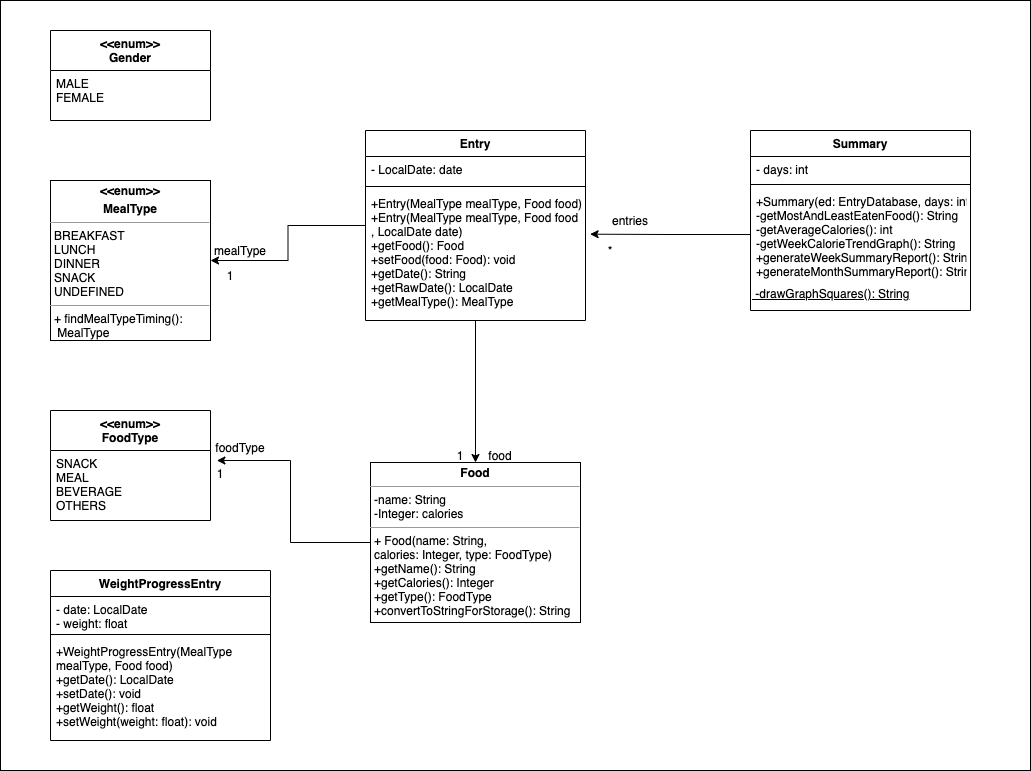

The diagram above was exported from draw.io. Its source (the exported page's mxGraphModel, read from the mxfile embedded in the PNG):
<mxGraphModel dx="1577" dy="1043" grid="1" gridSize="10" guides="1" tooltips="1" connect="1" arrows="1" fold="1" page="1" pageScale="1.5" pageWidth="1169" pageHeight="826" background="none" math="0" shadow="0">
  <root>
    <mxCell id="0" style=";html=1;" />
    <mxCell id="1" style=";html=1;" parent="0" />
    <mxCell id="kWdqopF7q87opr0PPB8Q-48" value="" style="rounded=0;whiteSpace=wrap;html=1;fontSize=12;align=left;verticalAlign=top;" vertex="1" parent="1">
      <mxGeometry x="200" y="200" width="1030" height="770" as="geometry" />
    </mxCell>
    <mxCell id="kWdqopF7q87opr0PPB8Q-3" value="&lt;&lt;enum&gt;&gt;&#10;Gender" style="swimlane;fontStyle=1;align=center;verticalAlign=top;childLayout=stackLayout;horizontal=1;startSize=40;horizontalStack=0;resizeParent=1;resizeParentMax=0;resizeLast=0;collapsible=1;marginBottom=0;" vertex="1" parent="1">
      <mxGeometry x="250" y="230" width="160" height="90" as="geometry" />
    </mxCell>
    <mxCell id="kWdqopF7q87opr0PPB8Q-4" value="MALE&#10;FEMALE" style="text;strokeColor=none;fillColor=none;align=left;verticalAlign=top;spacingLeft=4;spacingRight=4;overflow=hidden;rotatable=0;points=[[0,0.5],[1,0.5]];portConstraint=eastwest;" vertex="1" parent="kWdqopF7q87opr0PPB8Q-3">
      <mxGeometry y="40" width="160" height="50" as="geometry" />
    </mxCell>
    <mxCell id="kWdqopF7q87opr0PPB8Q-10" value="&lt;p style=&quot;margin: 0px ; margin-top: 4px ; text-align: center&quot;&gt;&lt;b&gt;&amp;lt;&amp;lt;enum&amp;gt;&amp;gt;&lt;/b&gt;&lt;/p&gt;&lt;p style=&quot;margin: 0px ; margin-top: 4px ; text-align: center&quot;&gt;&lt;b&gt;MealType&lt;/b&gt;&lt;/p&gt;&lt;hr size=&quot;1&quot;&gt;&lt;p style=&quot;margin: 0px ; margin-left: 4px&quot;&gt;BREAKFAST&lt;/p&gt;&lt;p style=&quot;margin: 0px ; margin-left: 4px&quot;&gt;LUNCH&lt;/p&gt;&lt;p style=&quot;margin: 0px ; margin-left: 4px&quot;&gt;DINNER&lt;/p&gt;&lt;p style=&quot;margin: 0px ; margin-left: 4px&quot;&gt;SNACK&lt;/p&gt;&lt;p style=&quot;margin: 0px ; margin-left: 4px&quot;&gt;UNDEFINED&lt;/p&gt;&lt;hr size=&quot;1&quot;&gt;&lt;p style=&quot;margin: 0px ; margin-left: 4px&quot;&gt;+ findMealTypeTiming():&lt;/p&gt;&lt;p style=&quot;margin: 0px ; margin-left: 4px&quot;&gt;&amp;nbsp;MealType&lt;/p&gt;" style="verticalAlign=top;align=left;overflow=fill;fontSize=12;fontFamily=Helvetica;html=1;" vertex="1" parent="1">
      <mxGeometry x="250" y="380" width="160" height="160" as="geometry" />
    </mxCell>
    <mxCell id="kWdqopF7q87opr0PPB8Q-15" style="edgeStyle=orthogonalEdgeStyle;rounded=0;orthogonalLoop=1;jettySize=auto;html=1;entryX=1.04;entryY=0.143;entryDx=0;entryDy=0;entryPerimeter=0;" edge="1" parent="1" source="kWdqopF7q87opr0PPB8Q-11" target="kWdqopF7q87opr0PPB8Q-14">
      <mxGeometry relative="1" as="geometry" />
    </mxCell>
    <mxCell id="kWdqopF7q87opr0PPB8Q-11" value="&lt;p style=&quot;margin: 0px ; margin-top: 4px ; text-align: center&quot;&gt;&lt;b&gt;Food&lt;/b&gt;&lt;/p&gt;&lt;hr size=&quot;1&quot;&gt;&lt;p style=&quot;margin: 0px ; margin-left: 4px&quot;&gt;-name: String&lt;/p&gt;&lt;p style=&quot;margin: 0px ; margin-left: 4px&quot;&gt;-Integer: calories&lt;/p&gt;&lt;hr size=&quot;1&quot;&gt;&lt;p style=&quot;margin: 0px ; margin-left: 4px&quot;&gt;+ Food(name: String,&amp;nbsp;&lt;/p&gt;&lt;p style=&quot;margin: 0px ; margin-left: 4px&quot;&gt;calories: Integer, type: FoodType)&lt;/p&gt;&lt;p style=&quot;margin: 0px ; margin-left: 4px&quot;&gt;+getName(): String&lt;/p&gt;&lt;p style=&quot;margin: 0px ; margin-left: 4px&quot;&gt;+getCalories(): Integer&lt;/p&gt;&lt;p style=&quot;margin: 0px ; margin-left: 4px&quot;&gt;+getType(): FoodType&lt;/p&gt;&lt;p style=&quot;margin: 0px ; margin-left: 4px&quot;&gt;+convertToStringForStorage(): String&lt;/p&gt;" style="verticalAlign=top;align=left;overflow=fill;fontSize=12;fontFamily=Helvetica;html=1;" vertex="1" parent="1">
      <mxGeometry x="570" y="662" width="210" height="160" as="geometry" />
    </mxCell>
    <mxCell id="kWdqopF7q87opr0PPB8Q-13" value="&lt;&lt;enum&gt;&gt;&#10;FoodType" style="swimlane;fontStyle=1;align=center;verticalAlign=top;childLayout=stackLayout;horizontal=1;startSize=40;horizontalStack=0;resizeParent=1;resizeParentMax=0;resizeLast=0;collapsible=1;marginBottom=0;" vertex="1" parent="1">
      <mxGeometry x="250" y="610" width="160" height="110" as="geometry" />
    </mxCell>
    <mxCell id="kWdqopF7q87opr0PPB8Q-14" value="SNACK&#10;MEAL&#10;BEVERAGE&#10;OTHERS" style="text;strokeColor=none;fillColor=none;align=left;verticalAlign=top;spacingLeft=4;spacingRight=4;overflow=hidden;rotatable=0;points=[[0,0.5],[1,0.5]];portConstraint=eastwest;" vertex="1" parent="kWdqopF7q87opr0PPB8Q-13">
      <mxGeometry y="40" width="160" height="70" as="geometry" />
    </mxCell>
    <mxCell id="kWdqopF7q87opr0PPB8Q-16" value="foodType" style="text;html=1;strokeColor=none;fillColor=none;align=center;verticalAlign=middle;whiteSpace=wrap;rounded=0;" vertex="1" parent="1">
      <mxGeometry x="410" y="632" width="60" height="30" as="geometry" />
    </mxCell>
    <mxCell id="kWdqopF7q87opr0PPB8Q-17" value="1" style="text;html=1;strokeColor=none;fillColor=none;align=center;verticalAlign=middle;whiteSpace=wrap;rounded=0;" vertex="1" parent="1">
      <mxGeometry x="390" y="658" width="60" height="30" as="geometry" />
    </mxCell>
    <mxCell id="kWdqopF7q87opr0PPB8Q-36" style="edgeStyle=orthogonalEdgeStyle;rounded=0;orthogonalLoop=1;jettySize=auto;html=1;entryX=0.5;entryY=0;entryDx=0;entryDy=0;" edge="1" parent="1" source="kWdqopF7q87opr0PPB8Q-18" target="kWdqopF7q87opr0PPB8Q-11">
      <mxGeometry relative="1" as="geometry" />
    </mxCell>
    <mxCell id="kWdqopF7q87opr0PPB8Q-37" style="edgeStyle=orthogonalEdgeStyle;rounded=0;orthogonalLoop=1;jettySize=auto;html=1;" edge="1" parent="1" source="kWdqopF7q87opr0PPB8Q-18" target="kWdqopF7q87opr0PPB8Q-10">
      <mxGeometry relative="1" as="geometry" />
    </mxCell>
    <mxCell id="kWdqopF7q87opr0PPB8Q-18" value="Entry" style="swimlane;fontStyle=1;align=center;verticalAlign=top;childLayout=stackLayout;horizontal=1;startSize=26;horizontalStack=0;resizeParent=1;resizeParentMax=0;resizeLast=0;collapsible=1;marginBottom=0;" vertex="1" parent="1">
      <mxGeometry x="565" y="330" width="220" height="190" as="geometry" />
    </mxCell>
    <mxCell id="kWdqopF7q87opr0PPB8Q-19" value="- LocalDate: date" style="text;strokeColor=none;fillColor=none;align=left;verticalAlign=top;spacingLeft=4;spacingRight=4;overflow=hidden;rotatable=0;points=[[0,0.5],[1,0.5]];portConstraint=eastwest;" vertex="1" parent="kWdqopF7q87opr0PPB8Q-18">
      <mxGeometry y="26" width="220" height="26" as="geometry" />
    </mxCell>
    <mxCell id="kWdqopF7q87opr0PPB8Q-20" value="" style="line;strokeWidth=1;fillColor=none;align=left;verticalAlign=middle;spacingTop=-1;spacingLeft=3;spacingRight=3;rotatable=0;labelPosition=right;points=[];portConstraint=eastwest;" vertex="1" parent="kWdqopF7q87opr0PPB8Q-18">
      <mxGeometry y="52" width="220" height="8" as="geometry" />
    </mxCell>
    <mxCell id="kWdqopF7q87opr0PPB8Q-21" value="+Entry(MealType mealType, Food food)&#10;+Entry(MealType mealType, Food food&#10;, LocalDate date)&#10;+getFood(): Food&#10;+setFood(food: Food): void&#10;+getDate(): String&#10;+getRawDate(): LocalDate&#10;+getMealType(): MealType&#10;" style="text;strokeColor=none;fillColor=none;align=left;verticalAlign=top;spacingLeft=4;spacingRight=4;overflow=hidden;rotatable=0;points=[[0,0.5],[1,0.5]];portConstraint=eastwest;" vertex="1" parent="kWdqopF7q87opr0PPB8Q-18">
      <mxGeometry y="60" width="220" height="130" as="geometry" />
    </mxCell>
    <mxCell id="kWdqopF7q87opr0PPB8Q-27" value="food" style="text;html=1;strokeColor=none;fillColor=none;align=center;verticalAlign=middle;whiteSpace=wrap;rounded=0;" vertex="1" parent="1">
      <mxGeometry x="670" y="640" width="60" height="30" as="geometry" />
    </mxCell>
    <mxCell id="kWdqopF7q87opr0PPB8Q-28" value="1" style="text;html=1;strokeColor=none;fillColor=none;align=center;verticalAlign=middle;whiteSpace=wrap;rounded=0;" vertex="1" parent="1">
      <mxGeometry x="630" y="640" width="60" height="30" as="geometry" />
    </mxCell>
    <mxCell id="kWdqopF7q87opr0PPB8Q-30" value="WeightProgressEntry" style="swimlane;fontStyle=1;align=center;verticalAlign=top;childLayout=stackLayout;horizontal=1;startSize=26;horizontalStack=0;resizeParent=1;resizeParentMax=0;resizeLast=0;collapsible=1;marginBottom=0;" vertex="1" parent="1">
      <mxGeometry x="250" y="770" width="220" height="170" as="geometry" />
    </mxCell>
    <mxCell id="kWdqopF7q87opr0PPB8Q-31" value="- date: LocalDate&#10;- weight: float&#10;" style="text;strokeColor=none;fillColor=none;align=left;verticalAlign=top;spacingLeft=4;spacingRight=4;overflow=hidden;rotatable=0;points=[[0,0.5],[1,0.5]];portConstraint=eastwest;" vertex="1" parent="kWdqopF7q87opr0PPB8Q-30">
      <mxGeometry y="26" width="220" height="34" as="geometry" />
    </mxCell>
    <mxCell id="kWdqopF7q87opr0PPB8Q-32" value="" style="line;strokeWidth=1;fillColor=none;align=left;verticalAlign=middle;spacingTop=-1;spacingLeft=3;spacingRight=3;rotatable=0;labelPosition=right;points=[];portConstraint=eastwest;" vertex="1" parent="kWdqopF7q87opr0PPB8Q-30">
      <mxGeometry y="60" width="220" height="8" as="geometry" />
    </mxCell>
    <mxCell id="kWdqopF7q87opr0PPB8Q-33" value="+WeightProgressEntry(MealType &#10;mealType, Food food)&#10;+getDate(): LocalDate&#10;+setDate(): void&#10;+getWeight(): float&#10;+setWeight(weight: float): void&#10;" style="text;strokeColor=none;fillColor=none;align=left;verticalAlign=top;spacingLeft=4;spacingRight=4;overflow=hidden;rotatable=0;points=[[0,0.5],[1,0.5]];portConstraint=eastwest;" vertex="1" parent="kWdqopF7q87opr0PPB8Q-30">
      <mxGeometry y="68" width="220" height="102" as="geometry" />
    </mxCell>
    <mxCell id="kWdqopF7q87opr0PPB8Q-38" value="mealType" style="text;html=1;strokeColor=none;fillColor=none;align=center;verticalAlign=middle;whiteSpace=wrap;rounded=0;" vertex="1" parent="1">
      <mxGeometry x="410" y="435" width="60" height="30" as="geometry" />
    </mxCell>
    <mxCell id="kWdqopF7q87opr0PPB8Q-39" value="1" style="text;html=1;strokeColor=none;fillColor=none;align=center;verticalAlign=middle;whiteSpace=wrap;rounded=0;" vertex="1" parent="1">
      <mxGeometry x="400" y="460" width="60" height="30" as="geometry" />
    </mxCell>
    <mxCell id="kWdqopF7q87opr0PPB8Q-40" value="Summary" style="swimlane;fontStyle=1;align=center;verticalAlign=top;childLayout=stackLayout;horizontal=1;startSize=26;horizontalStack=0;resizeParent=1;resizeParentMax=0;resizeLast=0;collapsible=1;marginBottom=0;" vertex="1" parent="1">
      <mxGeometry x="950" y="330" width="220" height="180" as="geometry" />
    </mxCell>
    <mxCell id="kWdqopF7q87opr0PPB8Q-41" value="- days: int&#10;" style="text;strokeColor=none;fillColor=none;align=left;verticalAlign=top;spacingLeft=4;spacingRight=4;overflow=hidden;rotatable=0;points=[[0,0.5],[1,0.5]];portConstraint=eastwest;" vertex="1" parent="kWdqopF7q87opr0PPB8Q-40">
      <mxGeometry y="26" width="220" height="24" as="geometry" />
    </mxCell>
    <mxCell id="kWdqopF7q87opr0PPB8Q-42" value="" style="line;strokeWidth=1;fillColor=none;align=left;verticalAlign=middle;spacingTop=-1;spacingLeft=3;spacingRight=3;rotatable=0;labelPosition=right;points=[];portConstraint=eastwest;" vertex="1" parent="kWdqopF7q87opr0PPB8Q-40">
      <mxGeometry y="50" width="220" height="8" as="geometry" />
    </mxCell>
    <mxCell id="kWdqopF7q87opr0PPB8Q-43" value="+Summary(ed: EntryDatabase, days: int)&#10;-getMostAndLeastEatenFood(): String&#10;-getAverageCalories(): int&#10;-getWeekCalorieTrendGraph(): String&#10;+generateWeekSummaryReport(): String&#10;+generateMonthSummaryReport(): String" style="text;strokeColor=none;fillColor=none;align=left;verticalAlign=top;spacingLeft=4;spacingRight=4;overflow=hidden;rotatable=0;points=[[0,0.5],[1,0.5]];portConstraint=eastwest;" vertex="1" parent="kWdqopF7q87opr0PPB8Q-40">
      <mxGeometry y="58" width="220" height="92" as="geometry" />
    </mxCell>
    <mxCell id="kWdqopF7q87opr0PPB8Q-44" value="&lt;span style=&quot;font-size: 12px&quot;&gt;&lt;u style=&quot;font-size: 12px&quot;&gt;&amp;nbsp;-drawGraphSquares(): String&lt;/u&gt;&lt;/span&gt;" style="text;html=1;strokeColor=none;fillColor=none;align=left;verticalAlign=top;whiteSpace=wrap;rounded=0;fontSize=12;labelPosition=center;verticalLabelPosition=middle;" vertex="1" parent="kWdqopF7q87opr0PPB8Q-40">
      <mxGeometry y="150" width="220" height="30" as="geometry" />
    </mxCell>
    <mxCell id="kWdqopF7q87opr0PPB8Q-45" style="edgeStyle=orthogonalEdgeStyle;rounded=0;orthogonalLoop=1;jettySize=auto;html=1;entryX=1.021;entryY=0.336;entryDx=0;entryDy=0;entryPerimeter=0;fontSize=12;" edge="1" parent="1" source="kWdqopF7q87opr0PPB8Q-43" target="kWdqopF7q87opr0PPB8Q-21">
      <mxGeometry relative="1" as="geometry" />
    </mxCell>
    <mxCell id="kWdqopF7q87opr0PPB8Q-46" value="entries" style="text;html=1;strokeColor=none;fillColor=none;align=center;verticalAlign=middle;whiteSpace=wrap;rounded=0;" vertex="1" parent="1">
      <mxGeometry x="800" y="405" width="60" height="30" as="geometry" />
    </mxCell>
    <mxCell id="kWdqopF7q87opr0PPB8Q-47" value="*" style="text;html=1;strokeColor=none;fillColor=none;align=center;verticalAlign=middle;whiteSpace=wrap;rounded=0;" vertex="1" parent="1">
      <mxGeometry x="780" y="435" width="60" height="30" as="geometry" />
    </mxCell>
  </root>
</mxGraphModel>